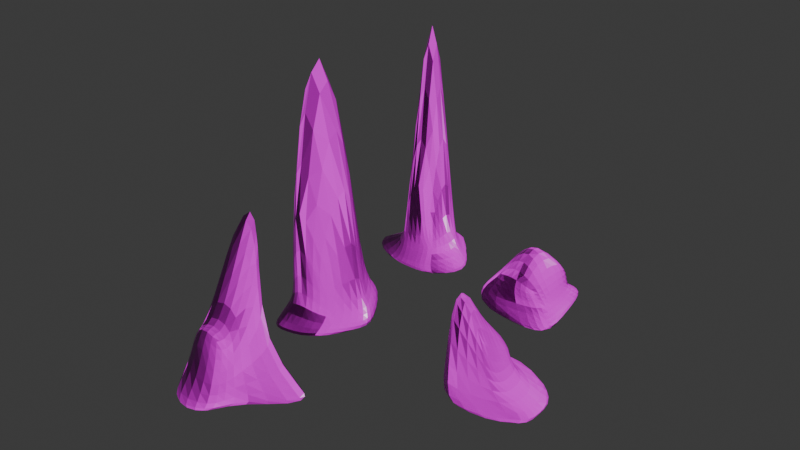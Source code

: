 # Source: spikyRock.blend  (saved by Blender 4.0.36; exported with 4.5.12 LTS)
import bpy
from mathutils import Matrix  # noqa: F401  (used for matrix-valued properties, if any)

bpy.ops.wm.read_factory_settings(use_empty=True)
scene = bpy.context.scene
scene.name = 'Scene'

# ---- collections
col_collection = bpy.data.collections.new('Collection'); scene.collection.children.link(col_collection)

# ---- images (referenced by path relative to the original .blend; pixels are not part of the script)
import os
ASSET_DIR = os.environ.get("B2B_ASSET_DIR", "")  # directory of the original .blend (textures are referenced by path, not embedded)
HERE = os.path.dirname(os.path.abspath(__file__))  # packed textures are extracted next to this script under _unpacked/

def load_image(name, relpath, width, height, colorspace="sRGB"):
    """Load a texture the original file referenced (path relative to the .blend, or extracted next to this script)."""
    p = next((c for c in (os.path.join(HERE, relpath), os.path.join(ASSET_DIR, relpath)) if relpath and os.path.exists(c)), "")
    if p:
        img = bpy.data.images.load(p, check_existing=True)
        img.name = name
    else:  # same state as the original file: an image datablock whose file is absent (Cycles renders it pink)
        img = bpy.data.images.new(name, width, height)
        img.source = "FILE"
        img.filepath = "//" + (relpath or name)
    img.colorspace_settings.name = colorspace
    return img
img_defaultmaterial_basecolor_1001_png = load_image('DefaultMaterial_BaseColor.1001.png', 'DefaultMaterial_BaseColor.1001.png', 1024, 1024, 'sRGB')
img_defaultmaterial_roughness_1001_png = load_image('DefaultMaterial_Roughness.1001.png', 'DefaultMaterial_Roughness.1001.png', 1024, 1024, 'Non-Color')
img_defaultmaterial_normal_1001_png = load_image('DefaultMaterial_Normal.1001.png', 'DefaultMaterial_Normal.1001.png', 1024, 1024, 'Non-Color')

# ---- materials (node trees are filled in below, after node groups)
mat_rock = bpy.data.materials.new('rock')
mat_rock.use_transparent_shadow = False

# ---- material node trees
mat_rock.use_nodes = True; mat_rock.node_tree.nodes.clear()
_N = mat_rock.node_tree.nodes; _L = mat_rock.node_tree.links
n0 = _N.new('NodeFrame'); n0.name = 'Frame'; n0.location = (-1269, 340)
n0.label = 'Mapping'
n0.width = 398
n1 = _N.new('NodeFrame'); n1.name = 'Frame.001'; n1.location = (-626, 540)
n1.label = 'Textures'
n1.width = 354
n2 = _N.new('ShaderNodeOutputMaterial'); n2.name = 'Material Output'; n2.location = (300, 300)
n3 = _N.new('ShaderNodeTexImage'); n3.name = 'Image Texture'; n3.location = (86, -40)
n3.label = 'Base Color'
n3.image = img_defaultmaterial_basecolor_1001_png
n4 = _N.new('ShaderNodeTexImage'); n4.name = 'Image Texture.001'; n4.location = (86, -320)
n4.label = 'Roughness'
n4.image = img_defaultmaterial_roughness_1001_png
n5 = _N.new('ShaderNodeTexImage'); n5.name = 'Image Texture.002'; n5.location = (86, -600)
n5.label = 'Normal'
n5.image = img_defaultmaterial_normal_1001_png
n6 = _N.new('ShaderNodeNormalMap'); n6.name = 'Normal Map'; n6.location = (-240, -60)
n7 = _N.new('ShaderNodeMapping'); n7.name = 'Mapping'; n7.location = (229, -40)
n8 = _N.new('NodeReroute'); n8.name = 'Reroute'; n8.location = (36, -495)
n8.width = 16
n8.socket_idname = 'NodeSocketVector'
n9 = _N.new('ShaderNodeTexCoord'); n9.name = 'Texture Coordinate'; n9.location = (29, -40)
n10 = _N.new('ShaderNodeBsdfPrincipled'); n10.name = 'Principled BSDF'; n10.location = (10, 300)
n10.inputs[3].default_value = 1.45
n3.parent = n1
n4.parent = n1
n5.parent = n1
n7.parent = n0
n8.parent = n1
n9.parent = n0
_L.new(n10.outputs[0], n2.inputs[0])
_L.new(n3.outputs[0], n10.inputs[0])
_L.new(n4.outputs[0], n10.inputs[2])
_L.new(n5.outputs[0], n6.inputs[1])
_L.new(n6.outputs[0], n10.inputs[5])
_L.new(n8.outputs[0], n3.inputs[0])
_L.new(n8.outputs[0], n4.inputs[0])
_L.new(n8.outputs[0], n5.inputs[0])
_L.new(n7.outputs[0], n8.inputs[0])
_L.new(n9.outputs[2], n7.inputs[0])
n2.is_active_output = True

# ---- world
world_world = bpy.data.worlds.new('World'); scene.world = world_world
world_world.use_nodes = True; world_world.node_tree.nodes.clear()
_N = world_world.node_tree.nodes; _L = world_world.node_tree.links
n0 = _N.new('ShaderNodeOutputWorld'); n0.name = 'World Output'; n0.location = (300, 300)
n1 = _N.new('ShaderNodeBackground'); n1.name = 'Background'; n1.location = (10, 300)
n1.inputs[0].default_value = (0.05088, 0.05088, 0.05088, 1.0)
_L.new(n1.outputs[0], n0.inputs[0])
n0.is_active_output = True
world_world.color = (0.05088, 0.05088, 0.05088)
world_world.use_sun_shadow = False
world_world.sun_shadow_jitter_overblur = 0.0

# ---- meshes
me_cube_001 = bpy.data.meshes.new('Cube.001')
me_cube_001.from_pydata([(-1.636, -2.6, -1.0), (-1.0, -1.0, 1.0), (-0.67, 3.988, -1.0), (-1.0, 1.0, 1.0), (0.67, -2.031, -1.0), (1.0, -1.0, 1.0), (2.213, 0.6058, -1.0), (1.0, 0.9359, 1.0), (-2.09, 0.0, -1.0), (-1.638, 0.0, 1.0), (1.793, 0.0, -1.0), (2.123, 0.0, 1.0), (-1.0, -1.0, 0.0), (-1.0, 1.0, 0.0), (2.132, 0.6787, 0.0), (1.0, -1.0, 0.0), (2.123, 0.0, 0.0), (-1.638, 0.0, 0.0), (0.0, 3.988, -1.0), (0.0, 2.414, 1.0), (-0.9664, -2.6, -1.0), (0.0, -2.133, 4.26), (0.0, 0.0, 21.86), (0.0, 0.0, -1.0), (0.0, -1.0, 0.0), (0.0, 3.382, 0.0)], [], [(17, 9, 3, 13), (25, 19, 7, 14), (16, 11, 5, 15), (24, 21, 1, 12), (23, 10, 4, 20), (22, 9, 1, 21), (19, 3, 9, 22), (18, 6, 10, 23), (14, 7, 11, 16), (12, 1, 9, 17), (0, 12, 17, 8), (6, 14, 16, 10), (20, 24, 12, 0), (10, 16, 15, 4), (18, 25, 14, 6), (8, 17, 13, 2), (2, 13, 25, 18), (4, 15, 24, 20), (2, 18, 23, 8), (7, 19, 22, 11), (11, 22, 21, 5), (8, 23, 20, 0), (15, 5, 21, 24), (13, 3, 19, 25)])
_uv = me_cube_001.uv_layers.new(name='UVMap')
_uv.uv.foreach_set('vector', [0.5107, 0.8756, 0.5089, 0.8375, 0.5603, 0.8332, 0.5621, 0.8713, 0.3271, 0.9135, 0.3517, 0.8638, 0.4231, 0.8526, 0.4654, 0.8948, 0.1725, 0.9291, 0.1688, 0.8877, 0.2309, 0.8823, 0.2347, 0.9237, 0.07236, 0.9282, 0.04143, 0.7502, 0.09681, 0.889, 0.09477, 0.9305, 0.8237, 0.1633, 0.75, 0.1895, 0.7665, 0.08966, 0.8254, 0.04235, 0.1521, 0.02142, 0.1461, 0.8914, 0.09681, 0.889, 0.04143, 0.7502, 0.635, 0.8251, 0.5603, 0.8332, 0.5089, 0.8375, 0.5036, 0.01085, 0.882, 0.3271, 0.7416, 0.2206, 0.75, 0.1895, 0.8237, 0.1633, 0.4654, 0.8948, 0.4231, 0.8526, 0.4808, 0.8484, 0.4862, 0.8867, 0.09477, 0.9305, 0.09681, 0.889, 0.1461, 0.8914, 0.1441, 0.9329, 0.05099, 0.9719, 0.09477, 0.9305, 0.1441, 0.9329, 0.1521, 0.9755, 0.1557, 0.973, 0.1521, 0.9318, 0.1725, 0.9291, 0.1858, 0.97, 0.7152, 0.3237, 0.6331, 0.3662, 0.6331, 0.3227, 0.7152, 0.2946, 0.1858, 0.97, 0.1725, 0.9291, 0.2347, 0.9237, 0.2786, 0.9606, 0.3138, 0.9589, 0.3271, 0.9135, 0.4654, 0.8948, 0.4751, 0.9327, 0.5036, 0.9226, 0.5107, 0.8756, 0.5621, 0.8713, 0.6866, 0.9272, 0.6866, 0.9272, 0.5621, 0.8713, 0.6744, 0.8711, 0.6998, 0.9141, 0.6951, 0.3959, 0.6331, 0.4097, 0.6331, 0.3662, 0.7152, 0.3237, 0.9095, 0.3173, 0.882, 0.3271, 0.8237, 0.1633, 0.9095, 0.1327, 0.4231, 0.8526, 0.3517, 0.8638, 0.3138, 0.03664, 0.4808, 0.8484, 0.1688, 0.8877, 0.1521, 0.02142, 0.2813, 0.7415, 0.2309, 0.8823, 0.9095, 0.1327, 0.8237, 0.1633, 0.8254, 0.04235, 0.8529, 0.03255, 0.2347, 0.9237, 0.2309, 0.8823, 0.2813, 0.7415, 0.2636, 0.9223, 0.5621, 0.8713, 0.5603, 0.8332, 0.635, 0.8251, 0.6744, 0.8711])
me_cube_001.materials.append(mat_rock)
me_cube_001.update()
me_cube_002 = bpy.data.meshes.new('Cube.002')
me_cube_002.from_pydata([(-0.67, -1.721, -1.0), (-1.0, -1.0, 1.0), (-0.67, 1.381, -1.0), (-1.0, 1.0, 1.0), (0.67, -1.721, -1.0), (1.0, -1.0, 1.0), (0.67, 1.381, -1.0), (1.0, 1.0, 1.0), (-5.511, 0.0, -1.0), (-1.0, 0.0, 1.0), (3.461, 0.0, -1.0), (1.0, 0.0, 1.0), (-1.0, -1.0, 0.0), (-1.0, 1.0, 0.0), (1.0, 1.0, 0.0), (1.0, -1.0, 0.0), (1.0, 0.0, 0.0), (-1.0, 0.0, 0.0), (0.0, 4.252, -1.0), (0.0, 0.9497, 1.0), (0.0, -1.721, -1.0), (0.0, -1.0, 1.0), (0.0, 0.0, 21.86), (0.0, 0.0, -1.0), (0.0, -1.0, 0.0), (0.0, 1.463, 0.0)], [], [(17, 9, 3, 13), (25, 19, 7, 14), (16, 11, 5, 15), (24, 21, 1, 12), (23, 10, 4, 20), (22, 9, 1, 21), (19, 3, 9, 22), (18, 6, 10, 23), (14, 7, 11, 16), (12, 1, 9, 17), (0, 12, 17, 8), (6, 14, 16, 10), (20, 24, 12, 0), (10, 16, 15, 4), (18, 25, 14, 6), (8, 17, 13, 2), (2, 13, 25, 18), (4, 15, 24, 20), (2, 18, 23, 8), (7, 19, 22, 11), (11, 22, 21, 5), (8, 23, 20, 0), (15, 5, 21, 24), (13, 3, 19, 25)])
_uv = me_cube_002.uv_layers.new(name='UVMap')
_uv.uv.foreach_set('vector', [0.09867, 0.8585, 0.0931, 0.8198, 0.1263, 0.8223, 0.1319, 0.861, 0.5778, 0.8624, 0.5879, 0.8176, 0.6122, 0.8239, 0.618, 0.8625, 0.6491, 0.8506, 0.6433, 0.812, 0.6744, 0.8001, 0.6802, 0.8387, 0.3056, 0.8923, 0.3026, 0.8517, 0.3316, 0.8515, 0.3346, 0.8921, 0.8625, 0.1782, 0.7762, 0.2901, 0.7901, 0.1569, 0.8068, 0.1353, 0.2686, -2.71e-08, 0.3602, 0.8474, 0.3316, 0.8515, 0.3026, 0.8517, 0.1477, 0.8093, 0.1263, 0.8223, 0.0931, 0.8198, -1.11e-08, -7.71e-08, 1.0, 0.2843, 0.8904, 0.2343, 0.7762, 0.2901, 0.8625, 0.1782, 0.618, 0.8625, 0.6122, 0.8239, 0.6433, 0.812, 0.6491, 0.8506, 0.06546, 0.856, 0.05989, 0.8174, 0.0931, 0.8198, 0.09867, 0.8585, 0.3073, 0.9358, 0.3346, 0.8921, 0.3632, 0.888, 0.4968, 0.9279, 0.6034, 0.9038, 0.618, 0.8625, 0.6491, 0.8506, 0.7184, 0.9032, 0.288, 0.9359, 0.3056, 0.8923, 0.3346, 0.8921, 0.3073, 0.9358, 0.8206, 0.4205, 0.7762, 0.3487, 0.7786, 0.3198, 0.8206, 0.2901, 0.4968, 0.9342, 0.5778, 0.8624, 0.618, 0.8625, 0.6034, 0.9038, 7.861e-08, 0.9552, 0.09867, 0.8585, 0.1319, 0.861, 0.1577, 0.8963, 0.1577, 0.8963, 0.1319, 0.861, 0.1704, 0.8492, 0.2686, 0.8948, 0.2686, 0.936, 0.2767, 0.8925, 0.3056, 0.8923, 0.288, 0.9359, 0.9239, 0.191, 1.0, 0.2843, 0.8625, 0.1782, 1.0, 6.457e-09, 0.6122, 0.8239, 0.5879, 0.8176, 0.4968, 4.754e-08, 0.6433, 0.812, 0.7184, 0.8523, 0.7184, -7.981e-08, 0.7762, 0.8504, 0.7474, 0.8533, 1.0, 6.457e-09, 0.8625, 0.1782, 0.8068, 0.1353, 0.8236, 0.1136, 0.2767, 0.8925, 0.2737, 0.8518, 0.3026, 0.8517, 0.3056, 0.8923, 0.1319, 0.861, 0.1263, 0.8223, 0.1477, 0.8093, 0.1704, 0.8492])
me_cube_002.materials.append(mat_rock)
me_cube_002.update()
me_cube_003 = bpy.data.meshes.new('Cube.003')
me_cube_003.from_pydata([(-1.0, -2.647, -1.0), (-1.0, -1.0, 7.307), (-1.0, 5.129, -1.0), (-1.0, 2.681, 0.2639), (3.733, -1.0, -1.0), (0.7426, -1.0, 1.0), (3.733, 1.0, -1.0), (0.7426, 1.0, 1.0), (-1.61, 0.0, -1.0), (-1.0, 0.0, 3.214), (3.733, 0.0, -1.0), (0.7426, 0.0, 1.0), (-0.9729, -1.843, 0.03476), (-1.61, 1.0, 0.0), (0.7426, 1.0, 0.0), (1.0, -0.9984, 0.0), (1.0, 0.0, 0.0), (-1.61, 0.0, 0.0)], [], [(17, 9, 3, 13), (13, 3, 7, 14), (16, 11, 5, 15), (15, 5, 1, 12), (8, 10, 4, 0), (11, 9, 1, 5), (7, 3, 9, 11), (2, 6, 10, 8), (14, 7, 11, 16), (12, 1, 9, 17), (0, 12, 17, 8), (6, 14, 16, 10), (4, 15, 12, 0), (10, 16, 15, 4), (2, 13, 14, 6), (8, 17, 13, 2)])
_uv = me_cube_003.uv_layers.new(name='UVMap')
_uv.uv.foreach_set('vector', [0.1514, 0.4364, 0.1108, 0.2375, 0.3106, 0.3844, 0.2125, 0.4241, 0.4506, 0.6651, 0.339, 0.6651, 0.4005, 0.5271, 0.4005, 0.5271, 0.6781, 0.7109, 0.6486, 0.6941, 0.6686, 0.6354, 0.6981, 0.6523, 0.6374, 0.4486, 0.657, 0.3872, 0.787, 8.737e-09, 0.7711, 0.4567, 0.339, 0.6966, 0.01401, 0.6217, 0.02802, 0.5609, 0.339, 0.5271, 0.6486, 0.6941, 0.5161, 0.6365, 0.4756, 0.5272, 0.6686, 0.6354, 0.6286, 0.7528, 0.506, 0.8302, 0.5161, 0.6365, 0.6486, 0.6941, 0.23, 1.0, 2.229e-08, 0.6826, 0.01401, 0.6217, 0.339, 0.6966, 0.6433, 0.7651, 0.6286, 0.7528, 0.6486, 0.6941, 0.6781, 0.7109, 0.03655, 0.4539, -1.095e-08, 2.176e-09, 0.1108, 0.2375, 0.1514, 0.4364, 7.37e-09, 0.5271, 0.03655, 0.4539, 0.1514, 0.4364, 0.1635, 0.4974, 0.8293, 0.8294, 0.6433, 0.7651, 0.6781, 0.7109, 0.8493, 0.7707, 0.4756, 0.5056, 0.6374, 0.4486, 0.7711, 0.4567, 0.787, 0.5272, 0.8493, 0.7707, 0.6781, 0.7109, 0.6981, 0.6523, 0.8694, 0.712, 0.4756, 0.9895, 0.5087, 0.7243, 0.6433, 0.7651, 0.8293, 0.8294, 0.1635, 0.4974, 0.1514, 0.4364, 0.2125, 0.4241, 0.4756, 0.4314])
me_cube_003.materials.append(mat_rock)
me_cube_003.update()
me_cube_004 = bpy.data.meshes.new('Cube.004')
me_cube_004.from_pydata([(-1.0, -3.552, -1.0), (-1.0, -0.5179, 2.368), (-1.0, 2.419, -1.0), (-1.0, 2.863, 8.82), (1.698, -2.038, -1.0), (1.0, -0.5179, 2.368), (8.133, 1.888, -1.0), (1.0, 2.863, 8.82), (-1.0, 0.0, -1.0), (-1.0, 0.0, 1.0), (1.698, -1.038, -1.0), (1.0, 0.0, 1.0), (-1.0, -1.0, 0.0), (-1.0, 1.0, 0.0), (1.0, 1.0, 0.0), (1.698, -2.038, 0.0), (1.0, 0.0, 0.0), (-1.0, 0.0, 0.0)], [], [(17, 9, 3, 13), (13, 3, 7, 14), (16, 11, 5, 15), (15, 5, 1, 12), (8, 10, 4, 0), (11, 9, 1, 5), (7, 3, 9, 11), (2, 6, 10, 8), (14, 7, 11, 16), (12, 1, 9, 17), (0, 12, 17, 8), (6, 14, 16, 10), (4, 15, 12, 0), (10, 16, 15, 4), (2, 13, 14, 6), (8, 17, 13, 2)])
_uv = me_cube_004.uv_layers.new(name='UVMap')
_uv.uv.foreach_set('vector', [0.1328, 0.4898, 0.1029, 0.444, 1.762e-08, 5.083e-08, 0.1786, 0.4599, 0.8375, 0.498, 0.4215, 0.4924, 0.4237, 0.3829, 0.8397, 0.3886, 0.3209, 0.492, 0.3477, 0.4446, 0.4089, 0.393, 0.4215, 0.5508, 0.005413, 0.7859, 0.04688, 0.6468, 0.1551, 0.6419, 0.1452, 0.7304, 0.5539, 1.0, 0.6107, 0.8524, 0.6654, 0.8524, 0.7483, 1.0, 0.1551, 0.7514, 0.1551, 0.6419, 0.2352, 0.6419, 0.2352, 0.7514, 0.2736, 0.6108, 0.3812, 0.5982, 0.3812, 0.9512, 0.2736, 0.9638, 0.4215, 1.0, 0.4505, 0.5002, 0.6107, 0.8524, 0.5539, 1.0, 0.2736, 0.4663, 0.4215, 2.895e-08, 0.3477, 0.4446, 0.3209, 0.492, 0.08699, 0.5197, 0.0382, 0.3968, 0.1029, 0.444, 0.1328, 0.4898, 4.806e-08, 0.6419, 0.08699, 0.5197, 0.1328, 0.4898, 0.1627, 0.5356, 0.7483, 0.9026, 0.7483, 0.5058, 0.7954, 0.5002, 0.8734, 0.5378, -2.231e-08, 0.8137, 0.005413, 0.7859, 0.1452, 0.7304, 0.1551, 0.8784, 0.3473, 0.5725, 0.3209, 0.492, 0.4215, 0.5508, 0.3947, 0.5982, 0.916, 0.5002, 0.8375, 0.498, 0.8397, 0.3886, 0.916, 3.626e-09, 0.1627, 0.5356, 0.1328, 0.4898, 0.1786, 0.4599, 0.2736, 0.4632])
me_cube_004.materials.append(mat_rock)
me_cube_004.update()
me_cube_005 = bpy.data.meshes.new('Cube.005')
me_cube_005.from_pydata([(-2.289, -2.138, -0.7756), (-1.0, -1.0, 1.0), (-1.0, 3.27, -1.0), (-1.77, 1.0, 1.0), (1.918, -1.621, -1.0), (1.0, -2.023, 1.0), (1.0, 3.27, -1.0), (1.0, 1.814, 1.0), (-2.289, -2.138, 0.2244), (-1.0, 1.0, 0.0), (1.0, 1.0, 0.0), (1.0, -1.0, 0.0), (0.0, 3.27, -1.0), (0.0, 0.989, 0.9172), (1.461, -2.584, -1.0), (0.0, -2.023, 1.0), (0.0, -1.0, 0.0), (0.0, 1.0, 0.0), (-1.645, 0.5659, -0.8878), (-1.385, 0.0, 1.0), (1.459, 0.8241, -1.0), (1.0, -0.5113, 1.0), (1.0, 0.0, 0.0), (-1.645, -0.569, 0.1122), (0.0, -0.2151, 3.409), (0.7307, 0.3426, -1.0)], [], [(23, 19, 3, 9), (17, 13, 7, 10), (22, 21, 5, 11), (16, 15, 1, 8), (25, 20, 4, 14), (24, 19, 1, 15), (14, 16, 8, 0), (20, 22, 11, 4), (12, 17, 10, 6), (18, 23, 9, 2), (2, 9, 17, 12), (4, 11, 16, 14), (21, 24, 15, 5), (18, 25, 14, 0), (11, 5, 15, 16), (9, 3, 13, 17), (2, 12, 25, 18), (7, 13, 24, 21), (0, 8, 23, 18), (6, 10, 22, 20), (13, 3, 19, 24), (12, 6, 20, 25), (10, 7, 21, 22), (8, 1, 19, 23)])
_uv = me_cube_005.uv_layers.new(name='UVMap')
_uv.uv.foreach_set('vector', [0.5402, 0.7091, 0.6319, 0.6786, 0.6993, 0.7253, 0.6535, 0.809, 0.349, 0.6117, 0.2662, 0.6117, 0.2643, 0.5209, 0.3546, 0.5942, 0.5565, 0.2598, 0.5374, 0.1606, 0.6444, 0.07571, 0.6273, 0.2037, 0.08649, 0.7323, -1.608e-09, 0.7231, 0.002128, 0.6361, 0.0837, 0.5209, 0.1276, 0.2551, 0.06727, 0.3061, -1.19e-08, 0.09134, 0.03079, 3.75e-08, 0.762, 0.5139, 0.6319, 0.6786, 0.5644, 0.632, 0.5021, 0.5934, 0.1739, 0.865, 0.08649, 0.7323, 0.0837, 0.5209, 0.1739, 0.5268, 0.5583, 0.3799, 0.5565, 0.2598, 0.6273, 0.2037, 0.7362, 0.246, 0.8235, 0.4561, 0.8693, 0.238, 0.9565, 0.2579, 0.9107, 0.476, 0.5674, 0.8408, 0.5402, 0.7091, 0.6535, 0.809, 0.762, 1.0, 0.7362, 0.4362, 0.7821, 0.2181, 0.8693, 0.238, 0.8235, 0.4561, 0.1677, 0.9093, 0.08066, 0.8225, 0.08649, 0.7323, 0.1739, 0.865, 0.5374, 0.1606, 0.3728, 4.189e-08, 0.6339, 0.06844, 0.6444, 0.07571, 0.3434, 0.2498, 0.1276, 0.2551, 0.03079, 3.75e-08, 0.3728, 3.17e-09, 0.1739, 0.6163, 0.1739, 0.5228, 0.2643, 0.5209, 0.2643, 0.6143, 0.7821, 0.2181, 0.7362, 0.1606, 0.889, 0.1984, 0.8693, 0.238, 0.3141, 0.4996, 0.2243, 0.5102, 0.1276, 0.2551, 0.3434, 0.2498, 0.3728, 0.2911, 0.4253, 0.2434, 0.3728, 4.189e-08, 0.5374, 0.1606, 0.3728, 0.6816, 0.4269, 0.6093, 0.5402, 0.7091, 0.5674, 0.8408, 0.3803, 0.5139, 0.4857, 0.316, 0.5565, 0.2598, 0.5583, 0.3799, 0.889, 0.1984, 0.7362, 0.1606, 0.7806, 0.09077, 0.9551, -7.232e-09, 0.2243, 0.5102, 0.1345, 0.5209, 0.06727, 0.3061, 0.1276, 0.2551, 0.4857, 0.316, 0.3728, 0.2911, 0.5374, 0.1606, 0.5565, 0.2598, 0.4269, 0.6093, 0.5644, 0.632, 0.6319, 0.6786, 0.5402, 0.7091])
me_cube_005.materials.append(mat_rock)
me_cube_005.update()

# ---- objects
ob_spikerock = bpy.data.objects.new('spikeRock', me_cube_001)
ob_spikerock4 = bpy.data.objects.new('spikeRock4', me_cube_002)
ob_spikerock3 = bpy.data.objects.new('spikeRock3', me_cube_003)
ob_spikerock2 = bpy.data.objects.new('spikeRock2', me_cube_004)
ob_cube = bpy.data.objects.new('Cube', me_cube_005)

# ---- transforms, parenting, visibility, modifiers, constraints
ob_spikerock.location = (0.0, 0.0, 0.0)
_m = ob_spikerock.modifiers.new('Subdivision', 'SUBSURF')
_m = ob_spikerock.modifiers.new('Decimate', 'DECIMATE')
ob_spikerock4.location = (0.0, 6.97, 0.0)
_m = ob_spikerock4.modifiers.new('Subdivision', 'SUBSURF')
_m = ob_spikerock4.modifiers.new('Decimate', 'DECIMATE')
ob_spikerock3.location = (8.203, 0.0, 0.0)
_m = ob_spikerock3.modifiers.new('Subdivision', 'SUBSURF')
_m = ob_spikerock3.modifiers.new('Decimate', 'DECIMATE')
ob_spikerock2.location = (0.0, -5.861, 0.0)
_m = ob_spikerock2.modifiers.new('Subdivision', 'SUBSURF')
ob_cube.location = (6.247, 6.394, 0.0)
_m = ob_cube.modifiers.new('Subdivision', 'SUBSURF')

# ---- collection membership
col_collection.objects.link(ob_spikerock)
col_collection.objects.link(ob_spikerock4)
col_collection.objects.link(ob_spikerock3)
col_collection.objects.link(ob_spikerock2)
col_collection.objects.link(ob_cube)

# ---- scene / render settings (as saved in the file)
scene.frame_start = 1; scene.frame_end = 250; scene.frame_set(1)
scene.render.engine = 'BLENDER_EEVEE_NEXT'
scene.cycles.sampling_pattern = 'TABULATED_SOBOL'
bpy.context.view_layer.update()

# ---- added for rendering (the .blend has no active camera and no usable light): camera, sun
cam_auto = bpy.data.cameras.new('AutoCamera')
cam_auto.lens = 50.0
cam_auto.sensor_width = 36.0
cam_auto.clip_end = 1000.0
ob_auto_camera = bpy.data.objects.new('AutoCamera', cam_auto)
scene.collection.objects.link(ob_auto_camera)
ob_auto_camera.location = (28.0222, -28.7902, 24.0934)
ob_auto_camera.rotation_euler = (1.09748, -7.21219e-08, 0.694738)
scene.camera = ob_auto_camera
light_auto_sun = bpy.data.lights.new('AutoSun', 'SUN')
light_auto_sun.energy = 3.0
light_auto_sun.angle = 0.0523599
ob_auto_sun = bpy.data.objects.new('AutoSun', light_auto_sun)
scene.collection.objects.link(ob_auto_sun)
ob_auto_sun.rotation_euler = (0.872665, 0.174533, 0.523599)
bpy.context.view_layer.update()
